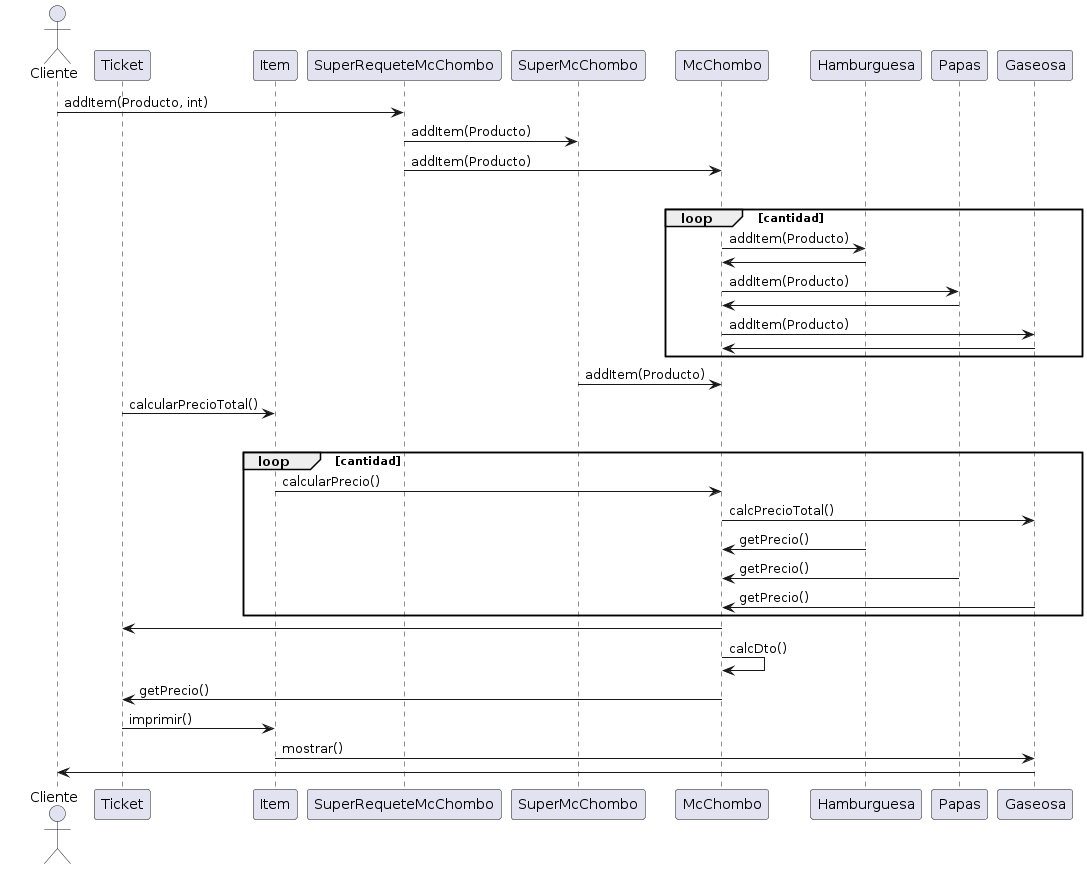

The diagram above was rendered by PlantUML. Its source (embedded in the PNG):
@startuml
actor      Cliente       as Cliente
participant Ticket as Ticket
participant Item as Item
participant SuperRequeteMcChombo as SuperRequeteMcChombo
participant SuperMcChombo as SuperMcChombo
participant McChombo as McChombo
participant Hamburguesa as Hamburguesa
participant Papas as Papas
participant Gaseosa as Gaseosa


Cliente -> SuperRequeteMcChombo: addItem(Producto, int)
SuperRequeteMcChombo -> SuperMcChombo: addItem(Producto)
SuperRequeteMcChombo -> McChombo: addItem(Producto)
group My own label [My own label 1]
loop cantidad
McChombo -> Hamburguesa: addItem(Producto)
Hamburguesa -> McChombo
McChombo -> Papas: addItem(Producto)
Papas -> McChombo
McChombo -> Gaseosa: addItem(Producto)
Gaseosa -> McChombo
end
SuperMcChombo -> McChombo: addItem(Producto)


Ticket -> Item: calcularPrecioTotal()

group My own label [My own label 2]
loop cantidad

Item -> McChombo: calcularPrecio()


McChombo -> Gaseosa: calcPrecioTotal()
Hamburguesa -> McChombo: getPrecio()
Papas -> McChombo: getPrecio()
Gaseosa -> McChombo: getPrecio()
end
McChombo -> Ticket

McChombo -> McChombo: calcDto()

McChombo -> Ticket: getPrecio()
Ticket -> Item: imprimir()
Item -> Gaseosa: mostrar()
Gaseosa -> Cliente
@enduml